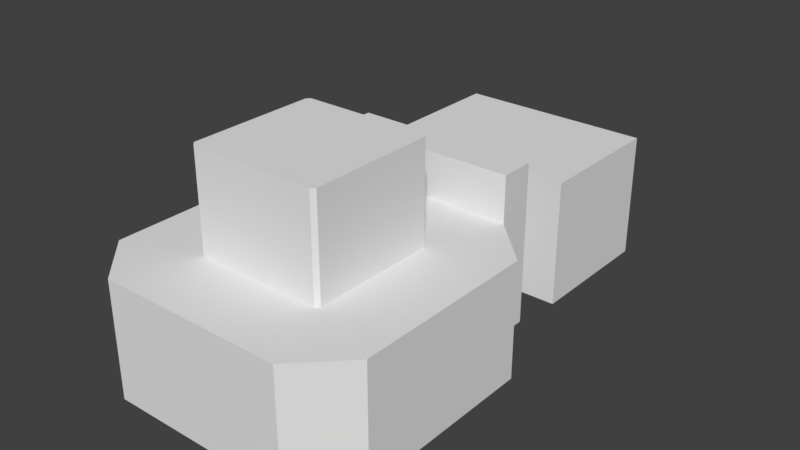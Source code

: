 # Source: test01_03.blend  (saved by Blender 2.78.5; exported with 4.5.12 LTS)
import bpy
from mathutils import Matrix  # noqa: F401  (used for matrix-valued properties, if any)

bpy.ops.wm.read_factory_settings(use_empty=True)
scene = bpy.context.scene
scene.name = 'Scene'

# ---- collections
col_collection_1 = bpy.data.collections.new('Collection 1'); scene.collection.children.link(col_collection_1)

# ---- world
world_world = bpy.data.worlds.new('World'); scene.world = world_world
world_world.color = (0.05088, 0.05088, 0.05088)
world_world.use_sun_shadow = False
world_world.sun_shadow_jitter_overblur = 0.0
world_world.cycles.sampling_method = 'MANUAL'

# ---- meshes
me_plane = bpy.data.meshes.new('Plane')
me_plane.from_pydata([(-1.0, -1.0, 0.0), (1.0, -1.0, 0.0), (-1.0, 1.0, 0.0), (1.0, 1.0, 0.0), (-1.0, 1.0, 0.25), (-1.0, -1.0, 0.25), (1.0, -1.0, 0.25), (1.0, 1.0, 0.25), (-0.3333, -1.0, 0.0), (0.3333, -1.0, 0.0), (0.3333, 1.0, 0.0), (-0.3333, 1.0, 0.0), (-0.3333, -1.0, 0.25), (0.3333, -1.0, 0.25), (0.3333, 1.0, 0.25), (-0.3333, 1.0, 0.25), (0.3333, 1.071, 0.0), (-0.3333, 1.071, 0.0), (0.3333, 1.143, 0.05), (0.3333, 1.071, 0.05), (-0.3333, 1.071, 0.05), (-0.3333, 1.143, 0.05), (0.3333, 1.214, 0.1), (0.3333, 1.143, 0.1), (-0.3333, 1.143, 0.1), (-0.3333, 1.214, 0.1), (0.3333, 1.286, 0.15), (0.3333, 1.214, 0.15), (-0.3333, 1.214, 0.15), (-0.3333, 1.286, 0.15), (0.3333, 1.357, 0.2), (0.3333, 1.286, 0.2), (-0.3333, 1.286, 0.2), (-0.3333, 1.357, 0.2), (0.3333, 1.5, 0.25), (-0.3333, 1.5, 0.25), (-0.3333, 1.429, 0.25), (0.3333, 1.429, 0.25), (0.3333, 1.357, 0.25), (-0.3333, 1.357, 0.25), (-1.0, 1.5, 0.25), (1.0, 1.5, 0.25), (0.3333, 1.875, 0.25), (-0.3333, 1.875, 0.25), (-1.0, 1.875, 0.25), (1.0, 1.875, 0.25), (-1.0, 1.5, 1.5), (1.0, 1.5, 1.5), (0.3333, 1.875, 1.5), (-0.3333, 1.875, 1.5), (-1.0, 1.875, 1.5), (1.0, 1.875, 1.5), (-1.5, 1.0, 0.25), (-1.5, -1.0, 0.25), (1.5, -1.0, 0.25), (1.5, 1.0, 0.25), (-1.0, -1.5, 0.25), (1.0, -1.5, 0.25), (-0.3333, -1.5, 0.25), (0.3333, -1.5, 0.25), (-0.7131, 0.6741, 1.5), (-0.7131, -0.6741, 1.5), (0.7131, -0.6741, 1.5), (0.7131, 0.6741, 1.5), (-0.6741, -0.7131, 1.5), (0.6741, -0.7131, 1.5), (-0.3333, -0.7131, 1.5), (0.3333, -0.7131, 1.5), (-1.0, 1.5, 2.0), (1.0, 1.5, 2.0), (0.3333, 1.875, 2.0), (-0.3333, 1.875, 2.0), (-1.0, 1.875, 2.0), (1.0, 1.875, 2.0), (-1.5, 1.0, 1.5), (-1.5, -1.0, 1.5), (1.5, -1.0, 1.5), (1.5, 1.0, 1.5), (0.3333, -1.5, 1.5), (0.6741, 0.7131, 1.5), (-0.6741, 0.7131, 1.5), (1.0, -1.5, 1.5), (-1.0, -1.5, 1.5), (-0.3333, -1.5, 1.5), (0.6741, 0.7131, 2.573), (-0.6741, 0.7131, 2.573), (-0.7131, 0.6741, 2.573), (-0.7131, -0.6741, 2.573), (0.7131, -0.6741, 2.573), (0.7131, 0.6741, 2.573), (0.3333, -0.7131, 2.573), (0.6741, -0.7131, 2.573), (-0.6741, -0.7131, 2.573), (-0.3333, -0.7131, 2.573), (1.0, 1.875, 1.125), (1.0, 1.5, 1.125), (-0.3333, 1.875, 1.125), (0.3333, 1.875, 1.125), (-1.0, 1.5, 1.125), (-1.0, 1.875, 1.125), (0.3333, -1.5, 1.125), (-0.3333, -1.5, 1.125), (-1.5, -1.0, 1.125), (-1.5, 1.0, 1.125), (1.5, 1.0, 1.125), (1.5, -1.0, 1.125), (1.0, -1.5, 1.125), (-1.0, -1.5, 1.125), (0.3333, 2.375, 0.25), (-0.3333, 2.375, 0.25), (-0.3333, 2.375, 1.125), (0.3333, 2.375, 1.125), (0.3333, 3.875, 0.25), (-0.3333, 3.875, 0.25), (-0.3333, 3.875, 1.125), (0.3333, 3.875, 1.125), (-1.067, 2.375, 1.125), (-1.067, 2.375, 0.25), (1.067, 2.375, 0.25), (1.067, 2.375, 1.125), (-1.067, 3.875, 1.125), (-1.067, 3.875, 0.25), (1.067, 3.875, 0.25), (1.067, 3.875, 1.125), (0.3333, 2.375, 1.625), (-0.3333, 2.375, 1.625), (0.3333, 3.875, 1.625), (-0.3333, 3.875, 1.625), (-1.067, 2.375, 1.625), (-1.067, 3.875, 1.625), (1.067, 3.875, 1.625), (1.067, 2.375, 1.625)], [], [(9, 1, 3, 10), (11, 15, 4, 2), (9, 13, 6, 1), (1, 6, 7, 3), (2, 4, 5, 0), (0, 5, 12, 8), (8, 12, 13, 9), (3, 7, 14, 10), (0, 8, 11, 2), (8, 9, 10, 11), (11, 10, 16, 17), (20, 19, 18, 21), (21, 18, 23, 24), (17, 16, 19, 20), (24, 23, 22, 25), (28, 27, 26, 29), (25, 22, 27, 28), (32, 31, 30, 33), (29, 26, 31, 32), (36, 37, 34, 35), (39, 38, 37, 36), (33, 30, 38, 39), (33, 39, 32), (29, 32, 28), (25, 28, 24), (21, 24, 20), (17, 20, 11), (15, 11, 20, 24, 28, 32, 39), (30, 31, 38), (27, 31, 26), (22, 23, 27), (19, 23, 18), (10, 19, 16), (14, 38, 31, 27, 23, 19, 10), (14, 7, 41, 34), (4, 15, 35, 40), (34, 41, 45, 42), (40, 35, 43, 44), (35, 34, 42, 43), (94, 95, 47, 51), (97, 94, 51, 48), (96, 97, 48, 49), (98, 99, 50, 46), (99, 96, 49, 50), (7, 6, 54, 55), (5, 4, 52, 53), (7, 55, 41), (4, 40, 52), (13, 12, 58, 59), (12, 5, 56, 58), (6, 13, 59, 57), (5, 53, 56), (6, 57, 54), (100, 101, 83, 78), (102, 103, 74, 75), (103, 98, 46, 74), (104, 105, 76, 77), (106, 100, 78, 81), (107, 102, 75, 82), (101, 107, 82, 83), (105, 106, 81, 76), (95, 104, 77, 47), (79, 63, 89, 84), (51, 47, 69, 73), (50, 49, 71, 72), (46, 50, 72, 68), (48, 51, 73, 70), (49, 48, 70, 71), (47, 46, 68, 69), (71, 70, 73, 69, 68, 72), (60, 61, 75, 74), (62, 63, 77, 76), (63, 79, 47, 77), (80, 60, 74, 46), (67, 65, 81, 78), (64, 66, 83, 82), (66, 67, 78, 83), (61, 64, 82, 75), (65, 62, 76, 81), (79, 80, 46, 47), (87, 86, 85, 84, 89, 88, 91, 90, 93, 92), (67, 66, 93, 90), (60, 80, 85, 86), (80, 79, 84, 85), (61, 60, 86, 87), (64, 61, 87, 92), (65, 67, 90, 91), (63, 62, 88, 89), (62, 65, 91, 88), (66, 64, 92, 93), (41, 55, 104, 95), (54, 57, 106, 105), (58, 56, 107, 101), (56, 53, 102, 107), (57, 59, 100, 106), (55, 54, 105, 104), (52, 40, 98, 103), (53, 52, 103, 102), (59, 58, 101, 100), (44, 43, 96, 99), (40, 44, 99, 98), (96, 43, 109, 110), (42, 45, 94, 97), (45, 41, 95, 94), (116, 120, 129, 128), (42, 97, 111, 108), (97, 96, 110, 111), (43, 42, 108, 109), (113, 112, 115, 114), (109, 113, 121, 117), (113, 114, 120, 121), (109, 108, 112, 113), (116, 117, 121, 120), (118, 119, 123, 122), (119, 111, 124, 131), (110, 109, 117, 116), (115, 112, 122, 123), (112, 108, 118, 122), (114, 115, 126, 127), (108, 111, 119, 118), (124, 125, 127, 126), (127, 125, 128, 129), (124, 126, 130, 131), (115, 123, 130, 126), (110, 116, 128, 125), (111, 110, 125, 124), (123, 119, 131, 130), (120, 114, 127, 129)])
me_plane.use_remesh_preserve_volume = False
me_plane.use_remesh_preserve_attributes = False
me_plane.use_mirror_vertex_groups = False
me_plane.update()

# ---- objects
ob_level__col = bpy.data.objects.new('level -col', me_plane)

# ---- transforms, parenting, visibility, modifiers, constraints
ob_level__col.location = (0.0, 0.0, 0.0)
ob_level__col.scale = (4.0, 4.0, 4.0)
ob_level__col.lineart.crease_threshold = 0.0

# ---- collection membership
col_collection_1.objects.link(ob_level__col)

# ---- scene / render settings (as saved in the file)
scene.frame_start = 1; scene.frame_end = 250; scene.frame_set(1)
scene.render.engine = 'CYCLES'
scene.render.fps = 30
scene.render.dither_intensity = 0.0
scene.cycles.use_denoising = False
scene.cycles.samples = 128
scene.cycles.sampling_pattern = 'TABULATED_SOBOL'
scene.cycles.use_adaptive_sampling = False
scene.cycles.use_light_tree = False
scene.cycles.blur_glossy = 0.0
scene.cycles.sample_clamp_indirect = 0.0
scene.view_settings.view_transform = 'Standard'
bpy.context.view_layer.update()

# ---- added for rendering (the .blend has no active camera and no usable light): camera, sun
cam_auto = bpy.data.cameras.new('AutoCamera')
cam_auto.lens = 50.0
cam_auto.sensor_width = 36.0
cam_auto.clip_end = 1000.0
ob_auto_camera = bpy.data.objects.new('AutoCamera', cam_auto)
scene.collection.objects.link(ob_auto_camera)
ob_auto_camera.location = (24.6911, -24.8793, 24.8989)
ob_auto_camera.rotation_euler = (1.09748, -7.21219e-08, 0.694738)
scene.camera = ob_auto_camera
light_auto_sun = bpy.data.lights.new('AutoSun', 'SUN')
light_auto_sun.energy = 3.0
light_auto_sun.angle = 0.0523599
ob_auto_sun = bpy.data.objects.new('AutoSun', light_auto_sun)
scene.collection.objects.link(ob_auto_sun)
ob_auto_sun.rotation_euler = (0.872665, 0.174533, 0.523599)
bpy.context.view_layer.update()
